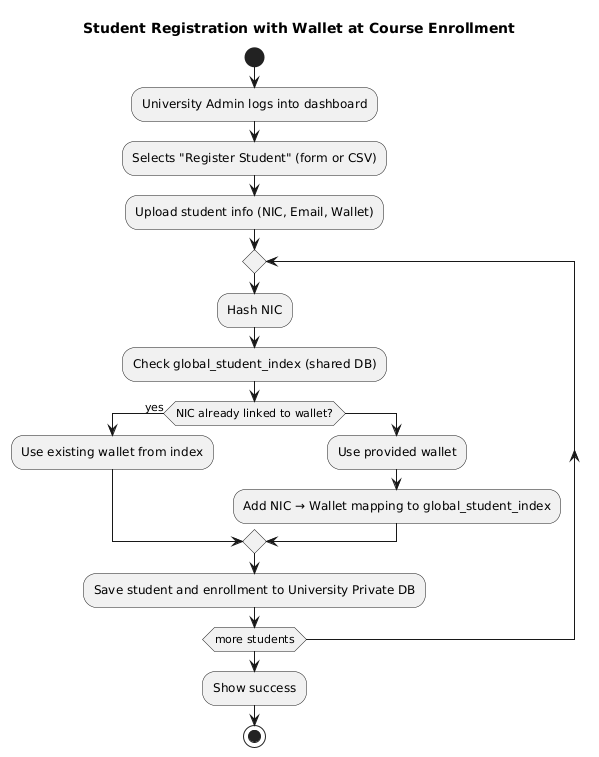

The diagram above was rendered by PlantUML. Its source (embedded in the PNG):
@startuml
title Student Registration with Wallet at Course Enrollment

start

:University Admin logs into dashboard;
:Selects "Register Student" (form or CSV);

:Upload student info (NIC, Email, Wallet);

repeat
  :Hash NIC;
  :Check global_student_index (shared DB);

  if (NIC already linked to wallet?) then (yes)
    :Use existing wallet from index;
  else
    :Use provided wallet;
    :Add NIC → Wallet mapping to global_student_index;
  endif

  :Save student and enrollment to University Private DB;
repeat while (more students)

:Show success;

stop
@enduml